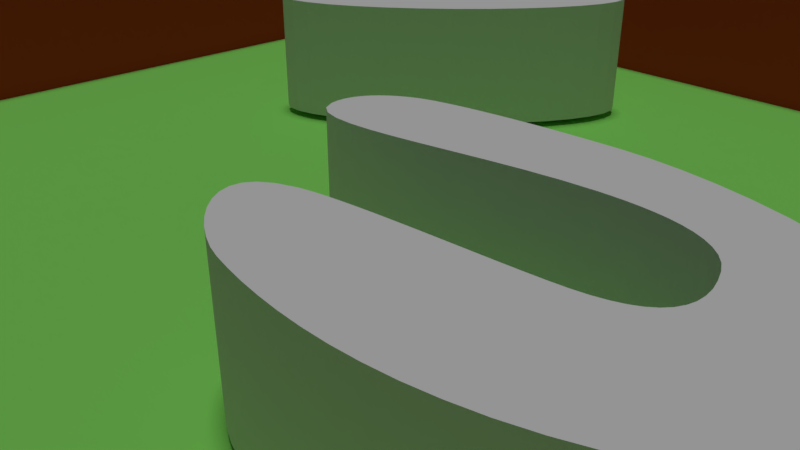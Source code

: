 # Source: bug.blend  (saved by Blender 2.78.0; exported with 4.5.12 LTS)
import bpy
from mathutils import Matrix  # noqa: F401  (used for matrix-valued properties, if any)

bpy.ops.wm.read_factory_settings(use_empty=True)
scene = bpy.context.scene
scene.name = 'Scene'

# ---- collections
col_collection_1 = bpy.data.collections.new('Collection 1'); scene.collection.children.link(col_collection_1)
col_collection_2 = bpy.data.collections.new('Collection 2'); scene.collection.children.link(col_collection_2)
col_collection_2.hide_render = True
col_collection_2.hide_viewport = True

# ---- materials (node trees are filled in below, after node groups)
mat_woodt = bpy.data.materials.new('woodt')
mat_woodt.alpha_threshold = 0.0
mat_woodt.use_transparent_shadow = False
mat_woodt.diffuse_color = (0.6038, 0.06035, 0.02194, 1.0)
mat_woodt.roughness = 0.5
mat_grass = bpy.data.materials.new('grass')
mat_grass.alpha_threshold = 0.0
mat_grass.use_transparent_shadow = False
mat_grass.preview_render_type = 'CUBE'
mat_grass.diffuse_color = (0.2674, 0.8, 0.1406, 1.0)
mat_grass.specular_color = (1.0, 0.7679, 0.819)
mat_grass.roughness = 0.5
mat_grass.line_color = (0.0, 0.0, 0.0, 1.0)

# ---- material node trees

# ---- world
world_world = bpy.data.worlds.new('World'); scene.world = world_world
world_world.color = (0.05088, 0.05088, 0.05088)
world_world.use_sun_shadow = False
world_world.sun_shadow_jitter_overblur = 0.0
world_world.cycles.sampling_method = 'MANUAL'

# ---- cameras
cam_camera = bpy.data.cameras.new('Camera')
cam_camera.clip_end = 100.0
cam_camera.lens = 35.0
cam_camera.sensor_width = 32.0
cam_camera.sensor_height = 18.0
cam_camera.ortho_scale = 7.314
cam_camera.dof.focus_distance = 0.0
cam_camera.dof.aperture_fstop = 128.0

# ---- lights
light_sun = bpy.data.lights.new('Sun', 'SUN')
light_sun.transmission_factor = 0.0
light_sun.angle = 0.1993
light_sun.energy = 1.0
light_sun.shadow_buffer_clip_start = 0.5
light_sun.shadow_soft_size = 0.1
light_sun.shadow_cascade_max_distance = 1000.0

# ---- meshes
me_mesh_002 = bpy.data.meshes.new('Mesh.002')
me_mesh_002.from_pydata([(1.158, 2.302, -3.006e-07), (1.482, 2.298, -3.647e-07), (1.843, 2.266, -4.469e-07), (2.228, 2.205, -5.42e-07), (2.625, 2.115, -6.452e-07), (3.022, 1.994, -7.514e-07), (3.405, 1.842, -8.557e-07), (3.763, 1.659, -9.531e-07), (4.082, 1.443, -1.039e-06), (4.351, 1.195, -1.107e-06), (4.556, 0.9139, -1.154e-06), (4.686, 0.5985, -1.174e-06), (4.728, 0.2484, -1.162e-06), (4.714, 0.006441, -1.123e-06), (4.684, -0.2168, -1.047e-06), (4.638, -0.4221, -9.351e-07), (4.577, -0.61, -7.863e-07), (4.502, -0.7814, -6.013e-07), (4.415, -0.9369, -3.8e-07), (4.315, -1.077, -1.228e-07), (4.204, -1.203, 1.703e-07), (4.084, -1.315, 4.991e-07), (3.955, -1.414, 8.635e-07), (3.818, -1.501, 1.263e-06), (3.673, -1.576, 1.698e-06), (3.353, -1.712, 2.636e-06), (3.033, -1.822, 3.461e-06), (2.717, -1.906, 4.15e-06), (2.406, -1.968, 4.678e-06), (2.1, -2.009, 5.023e-06), (1.803, -2.032, 5.16e-06), (1.515, -2.038, 5.065e-06), (1.238, -2.03, 4.715e-06), (0.9737, -2.01, 4.086e-06), (0.7236, -1.981, 3.154e-06), (0.4893, -1.944, 1.895e-06), (0.2724, -1.902, 2.864e-07), (0.1071, -1.855, -8.623e-07), (-0.06681, -1.784, -1.618e-06), (-0.2405, -1.694, -2.037e-06), (-0.4052, -1.588, -2.175e-06), (-0.552, -1.47, -2.088e-06), (-0.6719, -1.343, -1.831e-06), (-0.7561, -1.213, -1.461e-06), (-0.7959, -1.083, -1.033e-06), (-0.7822, -0.9568, -6.028e-07), (-0.7063, -0.8384, -2.265e-07), (-0.5593, -0.7317, 4.025e-08), (-0.3322, -0.6408, 1.416e-07), (-0.1688, -0.5998, 1.416e-07), (0.03137, -0.5627, 1.416e-07), (0.261, -0.5292, 1.416e-07), (0.5128, -0.4986, 1.416e-07), (0.7795, -0.4707, 1.416e-07), (1.054, -0.4447, 1.416e-07), (1.329, -0.4205, 1.416e-07), (1.596, -0.3973, 1.416e-07), (1.85, -0.3748, 1.416e-07), (2.082, -0.3525, 1.416e-07), (2.286, -0.3298, 1.416e-07), (2.453, -0.3065, 1.416e-07), (2.609, -0.2754, 1.446e-07), (2.747, -0.2355, 1.53e-07), (2.867, -0.1866, 1.658e-07), (2.967, -0.1281, 1.818e-07), (3.049, -0.05982, 1.999e-07), (3.112, 0.01876, 2.191e-07), (3.156, 0.108, 2.383e-07), (3.181, 0.2082, 2.564e-07), (3.186, 0.3199, 2.724e-07), (3.172, 0.4434, 2.851e-07), (3.137, 0.579, 2.936e-07), (3.083, 0.7271, 2.966e-07), (3.019, 0.85, 2.925e-07), (2.936, 0.9543, 2.813e-07), (2.837, 1.041, 2.645e-07), (2.725, 1.112, 2.44e-07), (2.601, 1.169, 2.213e-07), (2.468, 1.212, 1.981e-07), (2.327, 1.244, 1.761e-07), (2.181, 1.265, 1.569e-07), (2.032, 1.277, 1.422e-07), (1.882, 1.282, 1.336e-07), (1.733, 1.28, 1.329e-07), (1.587, 1.274, 1.416e-07), (1.204, 1.238, 1.651e-07), (0.8135, 1.181, 1.661e-07), (0.4211, 1.11, 1.501e-07), (0.03447, 1.032, 1.225e-07), (-0.3392, 0.9557, 8.886e-08), (-0.6929, 0.8884, 5.455e-08), (-1.019, 0.8377, 2.506e-08), (-1.311, 0.8114, 5.881e-09), (-1.562, 0.8173, 2.472e-09), (-1.764, 0.8629, 2.03e-08), (-1.91, 0.9561, 6.484e-08), (-1.992, 1.105, 1.416e-07), (-2.012, 1.214, 1.913e-07), (-2.009, 1.318, 2.245e-07), (-1.988, 1.419, 2.43e-07), (-1.949, 1.513, 2.49e-07), (-1.895, 1.603, 2.446e-07), (-1.826, 1.685, 2.318e-07), (-1.746, 1.762, 2.126e-07), (-1.657, 1.831, 1.893e-07), (-1.559, 1.892, 1.637e-07), (-1.455, 1.945, 1.38e-07), (-1.347, 1.989, 1.142e-07), (-1.236, 2.024, 9.444e-08), (-1.093, 2.059, 7.231e-08), (-0.9345, 2.093, 4.762e-08), (-0.7629, 2.125, 2.058e-08), (-0.5792, 2.154, -8.667e-09), (-0.3849, 2.182, -3.993e-08), (-0.1812, 2.206, -7.303e-08), (0.03031, 2.229, -1.078e-07), (0.2484, 2.249, -1.441e-07), (0.4716, 2.266, -1.817e-07), (0.6985, 2.281, -2.204e-07), (0.9278, 2.293, -2.601e-07), (1.158, 2.302, 2.0), (1.482, 2.298, 2.0), (1.843, 2.266, 2.0), (2.228, 2.205, 2.0), (2.625, 2.115, 2.0), (3.022, 1.994, 2.0), (3.405, 1.842, 2.0), (3.763, 1.659, 2.0), (4.082, 1.443, 2.0), (4.351, 1.195, 2.0), (4.556, 0.9139, 2.0), (4.686, 0.5985, 2.0), (4.728, 0.2484, 2.0), (4.714, 0.006441, 2.0), (4.684, -0.2168, 2.0), (4.638, -0.4221, 2.0), (4.577, -0.61, 2.0), (4.502, -0.7814, 2.0), (4.415, -0.9369, 2.0), (4.315, -1.077, 2.0), (4.204, -1.203, 2.0), (4.084, -1.315, 2.0), (3.955, -1.414, 2.0), (3.818, -1.501, 2.0), (3.673, -1.576, 2.0), (3.353, -1.712, 2.0), (3.033, -1.822, 2.0), (2.717, -1.906, 2.0), (2.406, -1.968, 2.0), (2.1, -2.009, 2.0), (1.803, -2.032, 2.0), (1.515, -2.038, 2.0), (1.238, -2.03, 2.0), (0.9737, -2.01, 2.0), (0.7236, -1.981, 2.0), (0.4893, -1.944, 2.0), (0.2724, -1.902, 2.0), (0.1071, -1.855, 2.0), (-0.06681, -1.784, 2.0), (-0.2405, -1.694, 2.0), (-0.4052, -1.588, 2.0), (-0.552, -1.47, 2.0), (-0.6719, -1.343, 2.0), (-0.7561, -1.213, 2.0), (-0.7959, -1.083, 2.0), (-0.7822, -0.9568, 2.0), (-0.7063, -0.8384, 2.0), (-0.5593, -0.7317, 2.0), (-0.3322, -0.6408, 2.0), (-0.1688, -0.5998, 2.0), (0.03137, -0.5627, 2.0), (0.261, -0.5292, 2.0), (0.5128, -0.4986, 2.0), (0.7795, -0.4707, 2.0), (1.054, -0.4447, 2.0), (1.329, -0.4205, 2.0), (1.596, -0.3973, 2.0), (1.85, -0.3748, 2.0), (2.082, -0.3525, 2.0), (2.286, -0.3298, 2.0), (2.453, -0.3065, 2.0), (2.609, -0.2754, 2.0), (2.747, -0.2355, 2.0), (2.867, -0.1866, 2.0), (2.967, -0.1281, 2.0), (3.049, -0.05982, 2.0), (3.112, 0.01876, 2.0), (3.156, 0.108, 2.0), (3.181, 0.2082, 2.0), (3.186, 0.3199, 2.0), (3.172, 0.4434, 2.0), (3.137, 0.579, 2.0), (3.083, 0.7271, 2.0), (3.019, 0.85, 2.0), (2.936, 0.9543, 2.0), (2.837, 1.041, 2.0), (2.725, 1.112, 2.0), (2.601, 1.169, 2.0), (2.468, 1.212, 2.0), (2.327, 1.244, 2.0), (2.181, 1.265, 2.0), (2.032, 1.277, 2.0), (1.882, 1.282, 2.0), (1.733, 1.28, 2.0), (1.587, 1.274, 2.0), (1.204, 1.238, 2.0), (0.8135, 1.181, 2.0), (0.4211, 1.11, 2.0), (0.03447, 1.032, 2.0), (-0.3392, 0.9557, 2.0), (-0.6929, 0.8884, 2.0), (-1.019, 0.8377, 2.0), (-1.311, 0.8114, 2.0), (-1.562, 0.8173, 2.0), (-1.764, 0.8629, 2.0), (-1.91, 0.9561, 2.0), (-1.992, 1.105, 2.0), (-2.012, 1.214, 2.0), (-2.009, 1.318, 2.0), (-1.988, 1.419, 2.0), (-1.949, 1.513, 2.0), (-1.895, 1.603, 2.0), (-1.826, 1.685, 2.0), (-1.746, 1.762, 2.0), (-1.657, 1.831, 2.0), (-1.559, 1.892, 2.0), (-1.455, 1.945, 2.0), (-1.347, 1.989, 2.0), (-1.236, 2.024, 2.0), (-1.093, 2.059, 2.0), (-0.9345, 2.093, 2.0), (-0.7629, 2.125, 2.0), (-0.5792, 2.154, 2.0), (-0.3849, 2.182, 2.0), (-0.1812, 2.206, 2.0), (0.03031, 2.229, 2.0), (0.2484, 2.249, 2.0), (0.4716, 2.266, 2.0), (0.6985, 2.281, 2.0), (0.9278, 2.293, 2.0)], [], [(0, 119, 118, 117, 116, 115, 114, 113, 112, 111, 110, 109, 108, 107, 106, 105, 104, 103, 102, 101, 100, 99, 98, 97, 96, 95, 94, 93, 92, 91, 90, 89, 88, 87, 86, 85, 84, 83, 82, 81, 80, 79, 78, 77, 76, 75, 74, 73, 72, 71, 70, 69, 68, 67, 66, 65, 64, 63, 62, 61, 60, 59, 58, 57, 56, 55, 54, 53, 52, 51, 50, 49, 48, 47, 46, 45, 44, 43, 42, 41, 40, 39, 38, 37, 36, 35, 34, 33, 32, 31, 30, 29, 28, 27, 26, 25, 24, 23, 22, 21, 20, 19, 18, 17, 16, 15, 14, 13, 12, 11, 10, 9, 8, 7, 6, 5, 4, 3, 2, 1), (120, 121, 122, 123, 124, 125, 126, 127, 128, 129, 130, 131, 132, 133, 134, 135, 136, 137, 138, 139, 140, 141, 142, 143, 144, 145, 146, 147, 148, 149, 150, 151, 152, 153, 154, 155, 156, 157, 158, 159, 160, 161, 162, 163, 164, 165, 166, 167, 168, 169, 170, 171, 172, 173, 174, 175, 176, 177, 178, 179, 180, 181, 182, 183, 184, 185, 186, 187, 188, 189, 190, 191, 192, 193, 194, 195, 196, 197, 198, 199, 200, 201, 202, 203, 204, 205, 206, 207, 208, 209, 210, 211, 212, 213, 214, 215, 216, 217, 218, 219, 220, 221, 222, 223, 224, 225, 226, 227, 228, 229, 230, 231, 232, 233, 234, 235, 236, 237, 238, 239), (30, 31, 151, 150), (82, 83, 203, 202), (31, 32, 152, 151), (83, 84, 204, 203), (32, 33, 153, 152), (84, 85, 205, 204), (33, 34, 154, 153), (85, 86, 206, 205), (34, 35, 155, 154), (86, 87, 207, 206), (35, 36, 156, 155), (87, 88, 208, 207), (36, 37, 157, 156), (88, 89, 209, 208), (37, 38, 158, 157), (89, 90, 210, 209), (38, 39, 159, 158), (90, 91, 211, 210), (39, 40, 160, 159), (91, 92, 212, 211), (40, 41, 161, 160), (92, 93, 213, 212), (41, 42, 162, 161), (93, 94, 214, 213), (42, 43, 163, 162), (94, 95, 215, 214), (43, 44, 164, 163), (95, 96, 216, 215), (44, 45, 165, 164), (96, 97, 217, 216), (45, 46, 166, 165), (97, 98, 218, 217), (46, 47, 167, 166), (98, 99, 219, 218), (47, 48, 168, 167), (99, 100, 220, 219), (48, 49, 169, 168), (100, 101, 221, 220), (49, 50, 170, 169), (101, 102, 222, 221), (50, 51, 171, 170), (102, 103, 223, 222), (51, 52, 172, 171), (0, 1, 121, 120), (103, 104, 224, 223), (52, 53, 173, 172), (1, 2, 122, 121), (104, 105, 225, 224), (53, 54, 174, 173), (2, 3, 123, 122), (105, 106, 226, 225), (54, 55, 175, 174), (3, 4, 124, 123), (106, 107, 227, 226), (55, 56, 176, 175), (4, 5, 125, 124), (107, 108, 228, 227), (56, 57, 177, 176), (5, 6, 126, 125), (108, 109, 229, 228), (57, 58, 178, 177), (6, 7, 127, 126), (109, 110, 230, 229), (58, 59, 179, 178), (7, 8, 128, 127), (110, 111, 231, 230), (59, 60, 180, 179), (8, 9, 129, 128), (111, 112, 232, 231), (60, 61, 181, 180), (9, 10, 130, 129), (112, 113, 233, 232), (61, 62, 182, 181), (10, 11, 131, 130), (113, 114, 234, 233), (62, 63, 183, 182), (11, 12, 132, 131), (114, 115, 235, 234), (63, 64, 184, 183), (12, 13, 133, 132), (115, 116, 236, 235), (64, 65, 185, 184), (13, 14, 134, 133), (116, 117, 237, 236), (65, 66, 186, 185), (14, 15, 135, 134), (117, 118, 238, 237), (66, 67, 187, 186), (15, 16, 136, 135), (118, 119, 239, 238), (67, 68, 188, 187), (16, 17, 137, 136), (119, 0, 120, 239), (68, 69, 189, 188), (17, 18, 138, 137), (69, 70, 190, 189), (18, 19, 139, 138), (70, 71, 191, 190), (19, 20, 140, 139), (71, 72, 192, 191), (20, 21, 141, 140), (72, 73, 193, 192), (21, 22, 142, 141), (73, 74, 194, 193), (22, 23, 143, 142), (74, 75, 195, 194), (23, 24, 144, 143), (75, 76, 196, 195), (24, 25, 145, 144), (76, 77, 197, 196), (25, 26, 146, 145), (77, 78, 198, 197), (26, 27, 147, 146), (78, 79, 199, 198), (27, 28, 148, 147), (79, 80, 200, 199), (28, 29, 149, 148), (80, 81, 201, 200), (29, 30, 150, 149), (81, 82, 202, 201)])
me_mesh_002.use_remesh_preserve_volume = False
me_mesh_002.use_remesh_preserve_attributes = False
me_mesh_002.use_mirror_vertex_groups = False
me_mesh_002.update()
me_cylinder = bpy.data.meshes.new('Cylinder')
me_cylinder.from_pydata([(0.0, 1.0, -1.0), (0.0, 1.0, 1.0), (0.1951, 0.9808, -1.0), (0.1951, 0.9808, 1.0), (0.3827, 0.9239, -1.0), (0.3827, 0.9239, 1.0), (0.5556, 0.8315, -1.0), (0.5556, 0.8315, 1.0), (0.7071, 0.7071, -1.0), (0.7071, 0.7071, 1.0), (0.8315, 0.5556, -1.0), (0.8315, 0.5556, 1.0), (0.9239, 0.3827, -1.0), (0.9239, 0.3827, 1.0), (0.9808, 0.1951, -1.0), (0.9808, 0.1951, 1.0), (1.0, 7.55e-08, -1.0), (1.0, 7.55e-08, 1.0), (0.9808, -0.1951, -1.0), (0.9808, -0.1951, 1.0), (0.9239, -0.3827, -1.0), (0.9239, -0.3827, 1.0), (0.8315, -0.5556, -1.0), (0.8315, -0.5556, 1.0), (0.7071, -0.7071, -1.0), (0.7071, -0.7071, 1.0), (0.5556, -0.8315, -1.0), (0.5556, -0.8315, 1.0), (0.3827, -0.9239, -1.0), (0.3827, -0.9239, 1.0), (0.1951, -0.9808, -1.0), (0.1951, -0.9808, 1.0), (-3.258e-07, -1.0, -1.0), (-3.258e-07, -1.0, 1.0), (-0.1951, -0.9808, -1.0), (-0.1951, -0.9808, 1.0), (-0.3827, -0.9239, -1.0), (-0.3827, -0.9239, 1.0), (-0.5556, -0.8315, -1.0), (-0.5556, -0.8315, 1.0), (-0.7071, -0.7071, -1.0), (-0.7071, -0.7071, 1.0), (-0.8315, -0.5556, -1.0), (-0.8315, -0.5556, 1.0), (-0.9239, -0.3827, -1.0), (-0.9239, -0.3827, 1.0), (-0.9808, -0.1951, -1.0), (-0.9808, -0.1951, 1.0), (-1.0, 9.656e-07, -1.0), (-1.0, 9.656e-07, 1.0), (-0.9808, 0.1951, -1.0), (-0.9808, 0.1951, 1.0), (-0.9239, 0.3827, -1.0), (-0.9239, 0.3827, 1.0), (-0.8315, 0.5556, -1.0), (-0.8315, 0.5556, 1.0), (-0.7071, 0.7071, -1.0), (-0.7071, 0.7071, 1.0), (-0.5556, 0.8315, -1.0), (-0.5556, 0.8315, 1.0), (-0.3827, 0.9239, -1.0), (-0.3827, 0.9239, 1.0), (-0.1951, 0.9808, -1.0), (-0.1951, 0.9808, 1.0)], [], [(0, 1, 3, 2), (2, 3, 5, 4), (4, 5, 7, 6), (6, 7, 9, 8), (8, 9, 11, 10), (10, 11, 13, 12), (12, 13, 15, 14), (14, 15, 17, 16), (16, 17, 19, 18), (18, 19, 21, 20), (20, 21, 23, 22), (22, 23, 25, 24), (24, 25, 27, 26), (26, 27, 29, 28), (28, 29, 31, 30), (30, 31, 33, 32), (32, 33, 35, 34), (34, 35, 37, 36), (36, 37, 39, 38), (38, 39, 41, 40), (40, 41, 43, 42), (42, 43, 45, 44), (44, 45, 47, 46), (46, 47, 49, 48), (48, 49, 51, 50), (50, 51, 53, 52), (52, 53, 55, 54), (54, 55, 57, 56), (56, 57, 59, 58), (58, 59, 61, 60), (3, 1, 63, 61, 59, 57, 55, 53, 51, 49, 47, 45, 43, 41, 39, 37, 35, 33, 31, 29, 27, 25, 23, 21, 19, 17, 15, 13, 11, 9, 7, 5), (60, 61, 63, 62), (62, 63, 1, 0), (0, 2, 4, 6, 8, 10, 12, 14, 16, 18, 20, 22, 24, 26, 28, 30, 32, 34, 36, 38, 40, 42, 44, 46, 48, 50, 52, 54, 56, 58, 60, 62)])
me_cylinder.use_remesh_preserve_volume = False
me_cylinder.use_remesh_preserve_attributes = False
me_cylinder.use_mirror_vertex_groups = False
me_cylinder.update()
me_cube_002 = bpy.data.meshes.new('Cube.002')
me_cube_002.from_pydata([(-1.0, -1.0, -1.0), (-1.0, -1.0, 1.0), (-1.0, 1.0, -1.0), (-1.0, 1.0, 1.0), (1.0, -1.0, -1.0), (1.0, -1.0, 1.0), (1.0, 1.0, -1.0), (1.0, 1.0, 1.0), (1.053, 1.0, 1.0), (1.053, 1.0, -1.0), (1.053, -1.0, -1.0), (1.053, -1.0, 1.0), (-1.053, 1.0, -1.0), (-1.053, -1.0, -1.0), (-1.053, -1.0, 1.0), (-1.053, 1.0, 1.0), (-1.0, -1.053, -1.0), (-1.0, -1.053, 1.0), (1.0, -1.053, 1.0), (1.0, -1.053, -1.0), (1.053, -1.053, 1.0), (1.053, -1.053, -1.0), (-1.053, -1.053, -1.0), (-1.053, -1.053, 1.0), (-1.0, 1.053, 1.0), (-1.0, 1.053, -1.0), (1.0, 1.053, -1.0), (1.0, 1.053, 1.0), (1.053, 1.053, 1.0), (1.053, 1.053, -1.0), (-1.053, 1.053, 1.0), (-1.053, 1.053, -1.0)], [], [(1, 3, 15, 14), (2, 12, 31, 25), (1, 14, 23, 17), (4, 10, 21, 19), (9, 8, 11, 10), (4, 6, 9, 10), (7, 5, 11, 8), (9, 6, 26, 29), (13, 14, 15, 12), (2, 0, 13, 12), (15, 3, 24, 30), (5, 1, 17, 18), (18, 19, 21, 20), (19, 18, 17, 16), (16, 17, 23, 22), (14, 13, 22, 23), (0, 4, 19, 16), (11, 5, 18, 20), (13, 0, 16, 22), (10, 11, 20, 21), (25, 24, 27, 26), (26, 27, 28, 29), (24, 25, 31, 30), (3, 7, 27, 24), (12, 15, 30, 31), (8, 9, 29, 28), (7, 8, 28, 27), (6, 2, 25, 26), (0, 1, 5, 4), (4, 5, 7, 6), (2, 3, 1, 0), (6, 7, 3, 2)])
me_cube_002.materials.append(mat_woodt)
me_cube_002.use_remesh_preserve_volume = False
me_cube_002.use_remesh_preserve_attributes = False
me_cube_002.use_mirror_vertex_groups = False
me_cube_002.update()
me_cube = bpy.data.meshes.new('Cube')
me_cube.from_pydata([(1.0, 1.0, -1.0), (1.0, -1.0, -1.0), (-1.0, -1.0, -1.0), (-1.0, 1.0, -1.0), (1.0, 1.0, 1.0), (1.0, -1.0, 1.0), (-1.0, -1.0, 1.0), (-1.0, 1.0, 1.0)], [], [(0, 1, 2, 3), (4, 7, 6, 5), (0, 4, 5, 1), (1, 5, 6, 2), (2, 6, 7, 3), (4, 0, 3, 7)])
me_cube.materials.append(mat_grass)
me_cube.use_remesh_preserve_volume = False
me_cube.use_remesh_preserve_attributes = False
me_cube.use_mirror_vertex_groups = False
me_cube.update()

# ---- objects
ob_beziercurve = bpy.data.objects.new('BezierCurve', me_mesh_002)
ob_sun = bpy.data.objects.new('Sun', light_sun)
ob_cylinder = bpy.data.objects.new('Cylinder', me_cylinder)
ob_cube_001 = bpy.data.objects.new('Cube.001', me_cube_002)
ob_cube = bpy.data.objects.new('Cube', me_cube)
ob_camera = bpy.data.objects.new('Camera', cam_camera)

# ---- transforms, parenting, visibility, modifiers, constraints
ob_beziercurve.location = (1.881, -1.543, 0.09995)
ob_beziercurve.lineart.crease_threshold = 0.0
ob_sun.location = (3.026, 2.146, 11.77)
ob_sun.lineart.crease_threshold = 0.0
ob_cylinder.location = (-3.183, 4.817, 1.1)
ob_cylinder.rotation_euler = (0.0, -0.0, 0.7854)
ob_cylinder.scale = (3.0, 1.0, 1.0)
ob_cylinder.lineart.crease_threshold = 0.0
ob_cube_001.location = (0.0, 0.0, 1.0)
ob_cube_001.scale = (9.5, 9.5, 1.0)
ob_cube_001.lineart.crease_threshold = 0.0
ob_cube.location = (0.0, 0.0, -0.1)
ob_cube.scale = (10.0, 10.0, 0.1)
ob_cube.lock_rotations_4d = False
ob_cube.empty_display_type = 'ARROWS'
ob_cube.lineart.crease_threshold = 0.0
ob_camera.location = (7.481, -6.508, 5.344)
ob_camera.rotation_euler = (1.109, 0.0, 0.8149)
ob_camera.lock_rotations_4d = False
ob_camera.empty_display_type = 'ARROWS'
ob_camera.color = (0.0, 0.0, 0.0, 0.0)
ob_camera.display_type = 'WIRE'
ob_camera.lineart.crease_threshold = 0.0

# ---- collection membership
col_collection_1.objects.link(ob_beziercurve)
col_collection_1.objects.link(ob_sun)
col_collection_1.objects.link(ob_cylinder)
col_collection_1.objects.link(ob_cube_001)
col_collection_1.objects.link(ob_cube)
col_collection_1.objects.link(ob_camera)
col_collection_2.objects.link(ob_beziercurve)
col_collection_2.objects.link(ob_cube_001)

# ---- scene / render settings (as saved in the file)
scene.camera = ob_camera
scene.frame_start = 1; scene.frame_end = 250; scene.frame_set(1)
scene.render.engine = 'BLENDER_EEVEE_NEXT'
scene.render.resolution_percentage = 50
scene.render.dither_intensity = 0.0
scene.cycles.use_denoising = False
scene.cycles.samples = 128
scene.cycles.sampling_pattern = 'TABULATED_SOBOL'
scene.cycles.light_sampling_threshold = 0.0
scene.cycles.use_adaptive_sampling = False
scene.cycles.use_light_tree = False
scene.cycles.blur_glossy = 0.0
scene.cycles.sample_clamp_indirect = 0.0
scene.view_settings.view_transform = 'Standard'
bpy.context.view_layer.update()
